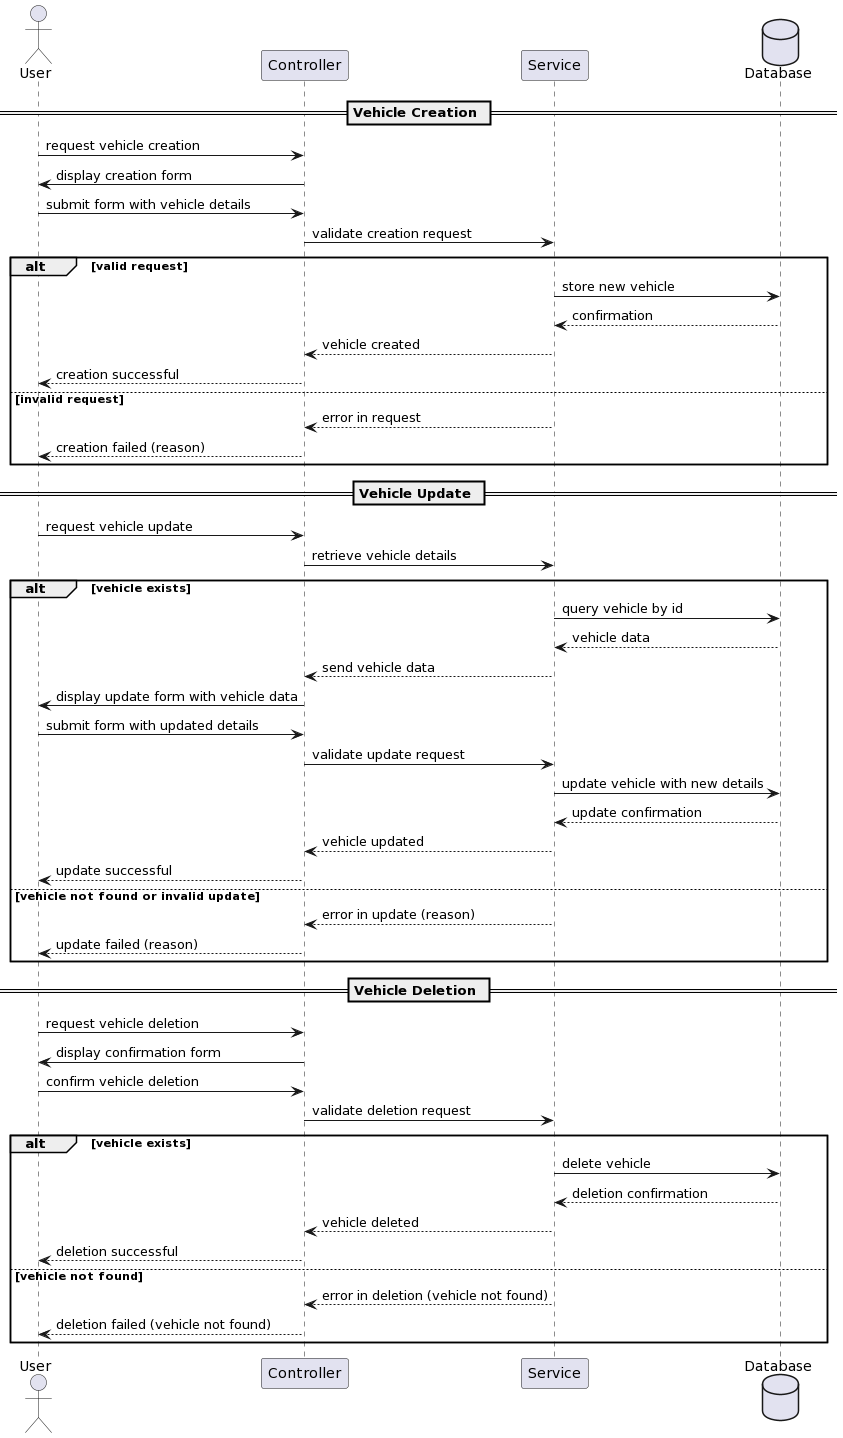

The diagram above was rendered by PlantUML. Its source (embedded in the PNG):
@startuml
actor User
participant Controller
participant Service
database Database

== Vehicle Creation ==
User -> Controller : request vehicle creation
Controller -> User : display creation form
User -> Controller : submit form with vehicle details
Controller -> Service : validate creation request
alt valid request
    Service -> Database : store new vehicle
    Database --> Service : confirmation
    Service --> Controller : vehicle created
    Controller --> User : creation successful
else invalid request
    Service --> Controller : error in request
    Controller --> User : creation failed (reason)
end

== Vehicle Update ==
User -> Controller : request vehicle update
Controller -> Service : retrieve vehicle details
alt vehicle exists
    Service -> Database : query vehicle by id
    Database --> Service : vehicle data
    Service --> Controller : send vehicle data
    Controller -> User : display update form with vehicle data
    User -> Controller : submit form with updated details
    Controller -> Service : validate update request
    Service -> Database : update vehicle with new details
    Database --> Service : update confirmation
    Service --> Controller : vehicle updated
    Controller --> User : update successful
else vehicle not found or invalid update
    Service --> Controller : error in update (reason)
    Controller --> User : update failed (reason)
end

== Vehicle Deletion ==
User -> Controller : request vehicle deletion
Controller -> User : display confirmation form
User -> Controller : confirm vehicle deletion
Controller -> Service : validate deletion request
alt vehicle exists
    Service -> Database : delete vehicle
    Database --> Service : deletion confirmation
    Service --> Controller : vehicle deleted
    Controller --> User : deletion successful
else vehicle not found
    Service --> Controller : error in deletion (vehicle not found)
    Controller --> User : deletion failed (vehicle not found)
end
@enduml